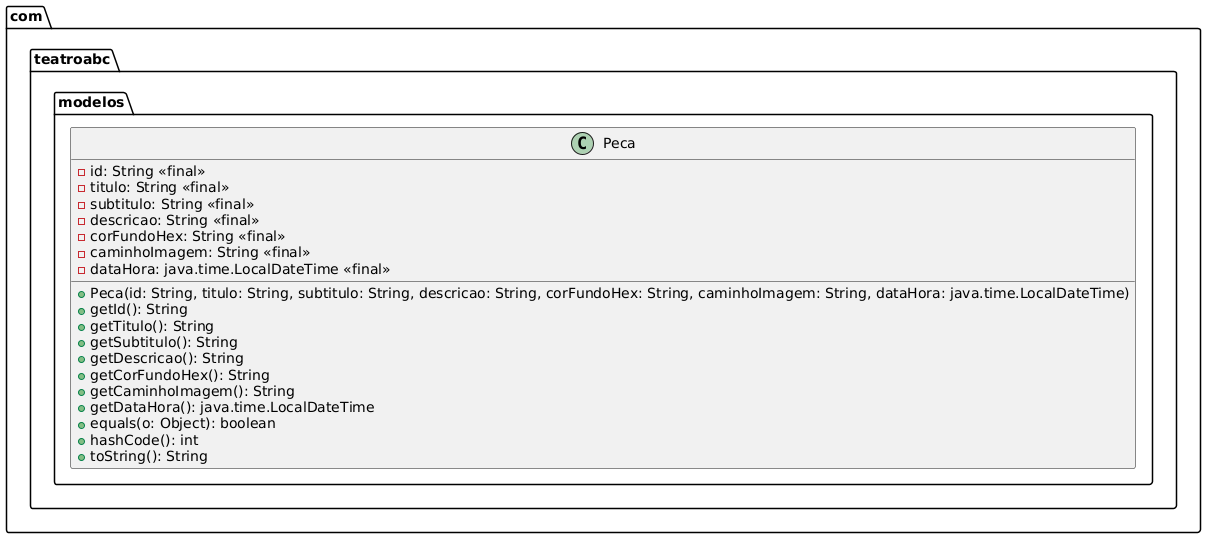

The diagram above was rendered by PlantUML. Its source (embedded in the PNG):
@startuml
package com.teatroabc.modelos {
  class Peca {
    - id: String <<final>>
    - titulo: String <<final>>
    - subtitulo: String <<final>>
    - descricao: String <<final>>
    - corFundoHex: String <<final>>
    - caminhoImagem: String <<final>>
    - dataHora: java.time.LocalDateTime <<final>>
    + Peca(id: String, titulo: String, subtitulo: String, descricao: String, corFundoHex: String, caminhoImagem: String, dataHora: java.time.LocalDateTime)
    + getId(): String
    + getTitulo(): String
    + getSubtitulo(): String
    + getDescricao(): String
    + getCorFundoHex(): String
    + getCaminhoImagem(): String
    + getDataHora(): java.time.LocalDateTime
    + equals(o: Object): boolean
    + hashCode(): int
    + toString(): String
  }
}

hide empty members
@enduml